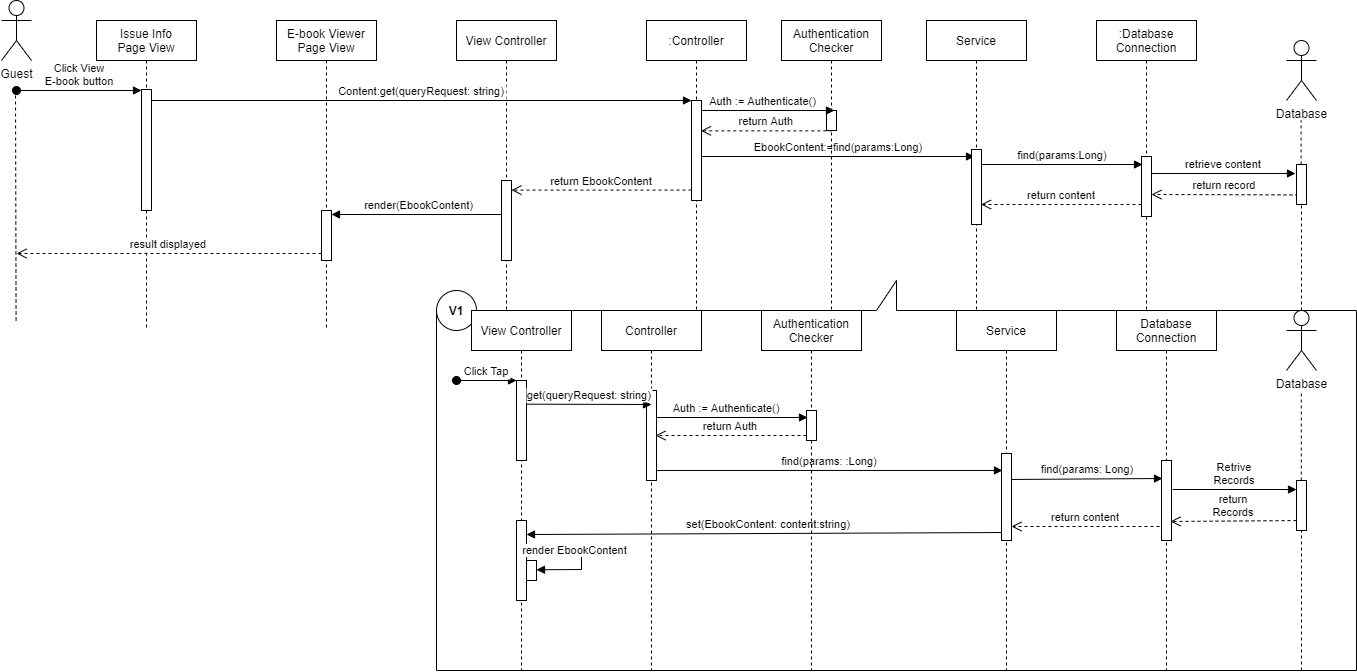

The diagram above was exported from draw.io. Its source (the exported page's mxGraphModel, read from the mxfile embedded in the PNG):
<mxGraphModel dx="2272" dy="794" grid="1" gridSize="10" guides="1" tooltips="1" connect="1" arrows="1" fold="1" page="1" pageScale="1" pageWidth="850" pageHeight="1100" math="0" shadow="0">
  <root>
    <mxCell id="0" />
    <mxCell id="1" parent="0" />
    <mxCell id="pdsTgOcyTpb8ftyWchA--1" value="View Controller" style="shape=umlLifeline;perimeter=lifelinePerimeter;container=1;collapsible=0;recursiveResize=0;rounded=0;shadow=0;strokeWidth=1;" parent="1" vertex="1">
      <mxGeometry x="120" y="80" width="100" height="300" as="geometry" />
    </mxCell>
    <mxCell id="pdsTgOcyTpb8ftyWchA--3" value="Click View&#10;E-book button" style="verticalAlign=bottom;startArrow=oval;endArrow=block;startSize=8;shadow=0;strokeWidth=1;" parent="pdsTgOcyTpb8ftyWchA--1" target="wKewPHEJFiD_fcM_LAi2-2" edge="1">
      <mxGeometry relative="1" as="geometry">
        <mxPoint x="-440" y="70" as="sourcePoint" />
        <mxPoint x="-320" y="70" as="targetPoint" />
      </mxGeometry>
    </mxCell>
    <mxCell id="pdsTgOcyTpb8ftyWchA--4" value="" style="points=[];perimeter=orthogonalPerimeter;rounded=0;shadow=0;strokeWidth=1;" parent="pdsTgOcyTpb8ftyWchA--1" vertex="1">
      <mxGeometry x="45" y="160" width="10" height="80" as="geometry" />
    </mxCell>
    <mxCell id="pdsTgOcyTpb8ftyWchA--8" value=":Controller" style="shape=umlLifeline;perimeter=lifelinePerimeter;container=1;collapsible=0;recursiveResize=0;rounded=0;shadow=0;strokeWidth=1;" parent="1" vertex="1">
      <mxGeometry x="310" y="80" width="100" height="300" as="geometry" />
    </mxCell>
    <mxCell id="pdsTgOcyTpb8ftyWchA--9" value="" style="points=[];perimeter=orthogonalPerimeter;rounded=0;shadow=0;strokeWidth=1;" parent="pdsTgOcyTpb8ftyWchA--8" vertex="1">
      <mxGeometry x="45" y="80" width="10" height="100" as="geometry" />
    </mxCell>
    <mxCell id="pdsTgOcyTpb8ftyWchA--10" value="return EbookContent" style="verticalAlign=bottom;endArrow=open;dashed=1;endSize=8;shadow=0;strokeWidth=1;exitX=0;exitY=0.896;exitDx=0;exitDy=0;exitPerimeter=0;" parent="1" source="pdsTgOcyTpb8ftyWchA--9" target="pdsTgOcyTpb8ftyWchA--4" edge="1">
      <mxGeometry relative="1" as="geometry">
        <mxPoint x="180" y="250" as="targetPoint" />
        <mxPoint x="460" y="250" as="sourcePoint" />
      </mxGeometry>
    </mxCell>
    <mxCell id="pdsTgOcyTpb8ftyWchA--11" value="Content:get(queryRequest: string)" style="verticalAlign=bottom;endArrow=block;entryX=0;entryY=0;shadow=0;strokeWidth=1;" parent="1" source="wKewPHEJFiD_fcM_LAi2-2" target="pdsTgOcyTpb8ftyWchA--9" edge="1">
      <mxGeometry relative="1" as="geometry">
        <mxPoint x="275" y="160" as="sourcePoint" />
      </mxGeometry>
    </mxCell>
    <mxCell id="pdsTgOcyTpb8ftyWchA--12" value="Guest" style="shape=umlActor;verticalLabelPosition=bottom;verticalAlign=top;html=1;outlineConnect=0;" parent="1" vertex="1">
      <mxGeometry x="-335" y="60" width="30" height="60" as="geometry" />
    </mxCell>
    <mxCell id="pdsTgOcyTpb8ftyWchA--13" value=":Database&#10;Connection" style="shape=umlLifeline;perimeter=lifelinePerimeter;container=1;collapsible=0;recursiveResize=0;rounded=0;shadow=0;strokeWidth=1;" parent="1" vertex="1">
      <mxGeometry x="760" y="80" width="100" height="300" as="geometry" />
    </mxCell>
    <mxCell id="pdsTgOcyTpb8ftyWchA--14" value="" style="points=[];perimeter=orthogonalPerimeter;rounded=0;shadow=0;strokeWidth=1;" parent="pdsTgOcyTpb8ftyWchA--13" vertex="1">
      <mxGeometry x="45" y="136" width="10" height="60" as="geometry" />
    </mxCell>
    <mxCell id="pdsTgOcyTpb8ftyWchA--15" value="Database" style="shape=umlActor;verticalLabelPosition=bottom;verticalAlign=top;html=1;outlineConnect=0;" parent="1" vertex="1">
      <mxGeometry x="950" y="100" width="30" height="60" as="geometry" />
    </mxCell>
    <mxCell id="pdsTgOcyTpb8ftyWchA--16" value="EbookContent:=find(params:Long)" style="verticalAlign=bottom;endArrow=block;shadow=0;strokeWidth=1;entryX=0.48;entryY=0.469;entryDx=0;entryDy=0;entryPerimeter=0;" parent="1" target="HuapAEvaDvoRg8MmGfr3-3" edge="1">
      <mxGeometry relative="1" as="geometry">
        <mxPoint x="365" y="216" as="sourcePoint" />
        <mxPoint x="634" y="215" as="targetPoint" />
      </mxGeometry>
    </mxCell>
    <mxCell id="pdsTgOcyTpb8ftyWchA--17" value="" style="endArrow=none;dashed=1;html=1;startArrow=none;" parent="1" source="HuapAEvaDvoRg8MmGfr3-1" edge="1">
      <mxGeometry width="50" height="50" relative="1" as="geometry">
        <mxPoint x="964.5799999999999" y="380" as="sourcePoint" />
        <mxPoint x="964.5799999999999" y="180" as="targetPoint" />
      </mxGeometry>
    </mxCell>
    <mxCell id="pdsTgOcyTpb8ftyWchA--18" value="" style="endArrow=none;dashed=1;html=1;" parent="1" edge="1">
      <mxGeometry width="50" height="50" relative="1" as="geometry">
        <mxPoint x="-320.4200000000003" y="380" as="sourcePoint" />
        <mxPoint x="-321" y="150" as="targetPoint" />
      </mxGeometry>
    </mxCell>
    <mxCell id="pdsTgOcyTpb8ftyWchA--19" value="retrieve content" style="verticalAlign=bottom;endArrow=block;shadow=0;strokeWidth=1;entryX=-0.2;entryY=0.225;entryDx=0;entryDy=0;entryPerimeter=0;" parent="1" edge="1">
      <mxGeometry relative="1" as="geometry">
        <mxPoint x="815" y="233" as="sourcePoint" />
        <mxPoint x="959" y="233" as="targetPoint" />
      </mxGeometry>
    </mxCell>
    <mxCell id="pdsTgOcyTpb8ftyWchA--20" value="return record" style="verticalAlign=bottom;endArrow=open;dashed=1;endSize=8;shadow=0;strokeWidth=1;entryX=1;entryY=0.667;entryDx=0;entryDy=0;entryPerimeter=0;exitX=0.2;exitY=0.76;exitDx=0;exitDy=0;exitPerimeter=0;" parent="1" source="HuapAEvaDvoRg8MmGfr3-1" edge="1">
      <mxGeometry relative="1" as="geometry">
        <mxPoint x="815" y="254.01999999999998" as="targetPoint" />
        <mxPoint x="965" y="264" as="sourcePoint" />
      </mxGeometry>
    </mxCell>
    <mxCell id="snwnYTdJGUyey9fKNiiB-1" value="" style="shape=callout;whiteSpace=wrap;html=1;perimeter=calloutPerimeter;rotation=-180;" parent="1" vertex="1">
      <mxGeometry x="100" y="340" width="920" height="390" as="geometry" />
    </mxCell>
    <mxCell id="snwnYTdJGUyey9fKNiiB-2" value="Database" style="shape=umlActor;verticalLabelPosition=bottom;verticalAlign=top;html=1;outlineConnect=0;" parent="1" vertex="1">
      <mxGeometry x="950" y="370" width="30" height="60" as="geometry" />
    </mxCell>
    <mxCell id="snwnYTdJGUyey9fKNiiB-3" value="" style="endArrow=none;dashed=1;html=1;startArrow=none;" parent="1" source="snwnYTdJGUyey9fKNiiB-5" edge="1">
      <mxGeometry width="50" height="50" relative="1" as="geometry">
        <mxPoint x="965" y="730" as="sourcePoint" />
        <mxPoint x="964.8000000000002" y="450" as="targetPoint" />
      </mxGeometry>
    </mxCell>
    <mxCell id="snwnYTdJGUyey9fKNiiB-4" value="find(params: :Long)" style="verticalAlign=bottom;endArrow=block;shadow=0;strokeWidth=1;entryX=0.1;entryY=0.195;entryDx=0;entryDy=0;entryPerimeter=0;" parent="1" source="snwnYTdJGUyey9fKNiiB-13" target="HuapAEvaDvoRg8MmGfr3-8" edge="1">
      <mxGeometry relative="1" as="geometry">
        <mxPoint x="516" y="530.0250000000001" as="sourcePoint" />
        <mxPoint x="665" y="530.0250000000001" as="targetPoint" />
        <Array as="points" />
      </mxGeometry>
    </mxCell>
    <mxCell id="snwnYTdJGUyey9fKNiiB-5" value="" style="points=[];perimeter=orthogonalPerimeter;rounded=0;shadow=0;strokeWidth=1;" parent="1" vertex="1">
      <mxGeometry x="960" y="540" width="10" height="50" as="geometry" />
    </mxCell>
    <mxCell id="snwnYTdJGUyey9fKNiiB-6" value="" style="endArrow=none;dashed=1;html=1;startArrow=none;" parent="1" target="snwnYTdJGUyey9fKNiiB-5" edge="1">
      <mxGeometry width="50" height="50" relative="1" as="geometry">
        <mxPoint x="965" y="730" as="sourcePoint" />
        <mxPoint x="964.8000000000002" y="450" as="targetPoint" />
      </mxGeometry>
    </mxCell>
    <mxCell id="snwnYTdJGUyey9fKNiiB-7" value="Retrive&#10;Records" style="verticalAlign=bottom;endArrow=block;shadow=0;strokeWidth=1;" parent="1" edge="1">
      <mxGeometry relative="1" as="geometry">
        <mxPoint x="836" y="549" as="sourcePoint" />
        <mxPoint x="960" y="549" as="targetPoint" />
        <Array as="points" />
      </mxGeometry>
    </mxCell>
    <mxCell id="snwnYTdJGUyey9fKNiiB-8" value="return&#10;Records" style="verticalAlign=bottom;endArrow=open;dashed=1;endSize=8;exitX=-0.026;exitY=1.002;shadow=0;strokeWidth=1;exitDx=0;exitDy=0;exitPerimeter=0;" parent="1" edge="1">
      <mxGeometry relative="1" as="geometry">
        <mxPoint x="833.9999999999998" y="581" as="targetPoint" />
        <mxPoint x="960" y="580.06" as="sourcePoint" />
      </mxGeometry>
    </mxCell>
    <mxCell id="snwnYTdJGUyey9fKNiiB-9" value="set(EbookContent: content:string)" style="verticalAlign=bottom;endArrow=block;shadow=0;strokeWidth=1;entryX=1;entryY=0.175;entryDx=0;entryDy=0;entryPerimeter=0;" parent="1" target="snwnYTdJGUyey9fKNiiB-19" edge="1">
      <mxGeometry relative="1" as="geometry">
        <mxPoint x="673.9999999999998" y="592" as="sourcePoint" />
        <mxPoint x="385" y="593.04" as="targetPoint" />
        <Array as="points" />
      </mxGeometry>
    </mxCell>
    <mxCell id="snwnYTdJGUyey9fKNiiB-10" value="" style="ellipse;whiteSpace=wrap;html=1;aspect=fixed;" parent="1" vertex="1">
      <mxGeometry x="100" y="350" width="40" height="40" as="geometry" />
    </mxCell>
    <mxCell id="snwnYTdJGUyey9fKNiiB-11" value="&lt;b&gt;V1&lt;/b&gt;" style="text;html=1;strokeColor=none;fillColor=none;align=center;verticalAlign=middle;whiteSpace=wrap;rounded=0;" parent="1" vertex="1">
      <mxGeometry x="100" y="360" width="40" height="20" as="geometry" />
    </mxCell>
    <mxCell id="snwnYTdJGUyey9fKNiiB-12" value="Controller" style="shape=umlLifeline;perimeter=lifelinePerimeter;container=1;collapsible=0;recursiveResize=0;rounded=0;shadow=0;strokeWidth=1;" parent="1" vertex="1">
      <mxGeometry x="265" y="370" width="100" height="360" as="geometry" />
    </mxCell>
    <mxCell id="snwnYTdJGUyey9fKNiiB-13" value="" style="points=[];perimeter=orthogonalPerimeter;rounded=0;shadow=0;strokeWidth=1;" parent="snwnYTdJGUyey9fKNiiB-12" vertex="1">
      <mxGeometry x="45" y="80" width="10" height="90" as="geometry" />
    </mxCell>
    <mxCell id="snwnYTdJGUyey9fKNiiB-14" value="Database&#10;Connection" style="shape=umlLifeline;perimeter=lifelinePerimeter;container=1;collapsible=0;recursiveResize=0;rounded=0;shadow=0;strokeWidth=1;" parent="1" vertex="1">
      <mxGeometry x="780" y="370" width="100" height="360" as="geometry" />
    </mxCell>
    <mxCell id="snwnYTdJGUyey9fKNiiB-15" value="" style="points=[];perimeter=orthogonalPerimeter;rounded=0;shadow=0;strokeWidth=1;" parent="snwnYTdJGUyey9fKNiiB-14" vertex="1">
      <mxGeometry x="45" y="150" width="10" height="80" as="geometry" />
    </mxCell>
    <mxCell id="snwnYTdJGUyey9fKNiiB-16" value="View Controller" style="shape=umlLifeline;perimeter=lifelinePerimeter;container=1;collapsible=0;recursiveResize=0;rounded=0;shadow=0;strokeWidth=1;" parent="1" vertex="1">
      <mxGeometry x="135" y="370" width="100" height="360" as="geometry" />
    </mxCell>
    <mxCell id="snwnYTdJGUyey9fKNiiB-17" value="" style="points=[];perimeter=orthogonalPerimeter;rounded=0;shadow=0;strokeWidth=1;" parent="snwnYTdJGUyey9fKNiiB-16" vertex="1">
      <mxGeometry x="45" y="70" width="10" height="80" as="geometry" />
    </mxCell>
    <mxCell id="snwnYTdJGUyey9fKNiiB-18" value="Click Tap" style="verticalAlign=bottom;startArrow=oval;endArrow=block;startSize=8;shadow=0;strokeWidth=1;" parent="snwnYTdJGUyey9fKNiiB-16" target="snwnYTdJGUyey9fKNiiB-17" edge="1">
      <mxGeometry relative="1" as="geometry">
        <mxPoint x="-15" y="70" as="sourcePoint" />
      </mxGeometry>
    </mxCell>
    <mxCell id="snwnYTdJGUyey9fKNiiB-19" value="" style="points=[];perimeter=orthogonalPerimeter;rounded=0;shadow=0;strokeWidth=1;" parent="snwnYTdJGUyey9fKNiiB-16" vertex="1">
      <mxGeometry x="45" y="210" width="10" height="80" as="geometry" />
    </mxCell>
    <mxCell id="snwnYTdJGUyey9fKNiiB-20" value="" style="points=[];perimeter=orthogonalPerimeter;rounded=0;shadow=0;strokeWidth=1;" parent="snwnYTdJGUyey9fKNiiB-16" vertex="1">
      <mxGeometry x="55" y="250" width="10" height="20" as="geometry" />
    </mxCell>
    <mxCell id="snwnYTdJGUyey9fKNiiB-21" value="" style="verticalAlign=bottom;endArrow=block;shadow=0;strokeWidth=1;rounded=0;entryX=1;entryY=0.464;entryDx=0;entryDy=0;entryPerimeter=0;" parent="snwnYTdJGUyey9fKNiiB-16" target="snwnYTdJGUyey9fKNiiB-20" edge="1">
      <mxGeometry relative="1" as="geometry">
        <mxPoint x="56" y="240" as="sourcePoint" />
        <mxPoint x="110" y="260" as="targetPoint" />
        <Array as="points">
          <mxPoint x="110" y="240" />
          <mxPoint x="110" y="259" />
        </Array>
      </mxGeometry>
    </mxCell>
    <mxCell id="snwnYTdJGUyey9fKNiiB-22" value="render EbookContent" style="edgeLabel;html=1;align=center;verticalAlign=middle;resizable=0;points=[];" parent="snwnYTdJGUyey9fKNiiB-21" vertex="1" connectable="0">
      <mxGeometry x="-0.2215" y="1" relative="1" as="geometry">
        <mxPoint as="offset" />
      </mxGeometry>
    </mxCell>
    <mxCell id="snwnYTdJGUyey9fKNiiB-23" value="get(queryRequest: string)" style="verticalAlign=bottom;endArrow=block;shadow=0;strokeWidth=1;exitX=1.083;exitY=0.871;exitDx=0;exitDy=0;exitPerimeter=0;" parent="1" edge="1">
      <mxGeometry relative="1" as="geometry">
        <mxPoint x="190.83000000000004" y="463.68000000000006" as="sourcePoint" />
        <mxPoint x="315" y="464" as="targetPoint" />
      </mxGeometry>
    </mxCell>
    <mxCell id="HuapAEvaDvoRg8MmGfr3-1" value="" style="points=[];perimeter=orthogonalPerimeter;rounded=0;shadow=0;strokeWidth=1;" parent="1" vertex="1">
      <mxGeometry x="960" y="224" width="10" height="40" as="geometry" />
    </mxCell>
    <mxCell id="HuapAEvaDvoRg8MmGfr3-2" value="" style="endArrow=none;dashed=1;html=1;" parent="1" target="HuapAEvaDvoRg8MmGfr3-1" edge="1">
      <mxGeometry width="50" height="50" relative="1" as="geometry">
        <mxPoint x="965" y="370" as="sourcePoint" />
        <mxPoint x="964.5799999999999" y="180" as="targetPoint" />
      </mxGeometry>
    </mxCell>
    <mxCell id="HuapAEvaDvoRg8MmGfr3-3" value="Service" style="shape=umlLifeline;perimeter=lifelinePerimeter;container=1;collapsible=0;recursiveResize=0;rounded=0;shadow=0;strokeWidth=1;" parent="1" vertex="1">
      <mxGeometry x="590" y="80" width="100" height="290" as="geometry" />
    </mxCell>
    <mxCell id="HuapAEvaDvoRg8MmGfr3-4" value="" style="points=[];perimeter=orthogonalPerimeter;rounded=0;shadow=0;strokeWidth=1;" parent="HuapAEvaDvoRg8MmGfr3-3" vertex="1">
      <mxGeometry x="45" y="129" width="10" height="75" as="geometry" />
    </mxCell>
    <mxCell id="HuapAEvaDvoRg8MmGfr3-5" value="find(params:Long)" style="verticalAlign=bottom;endArrow=block;entryX=0;entryY=0;shadow=0;strokeWidth=1;" parent="1" edge="1">
      <mxGeometry relative="1" as="geometry">
        <mxPoint x="645" y="224" as="sourcePoint" />
        <mxPoint x="806" y="224.0000000000001" as="targetPoint" />
      </mxGeometry>
    </mxCell>
    <mxCell id="HuapAEvaDvoRg8MmGfr3-6" value="return content" style="verticalAlign=bottom;endArrow=open;dashed=1;endSize=8;shadow=0;strokeWidth=1;" parent="1" edge="1">
      <mxGeometry relative="1" as="geometry">
        <mxPoint x="644.5" y="264" as="targetPoint" />
        <mxPoint x="805" y="264" as="sourcePoint" />
      </mxGeometry>
    </mxCell>
    <mxCell id="HuapAEvaDvoRg8MmGfr3-7" value="Service" style="shape=umlLifeline;perimeter=lifelinePerimeter;container=1;collapsible=0;recursiveResize=0;rounded=0;shadow=0;strokeWidth=1;" parent="1" vertex="1">
      <mxGeometry x="620" y="370" width="100" height="360" as="geometry" />
    </mxCell>
    <mxCell id="HuapAEvaDvoRg8MmGfr3-8" value="" style="points=[];perimeter=orthogonalPerimeter;rounded=0;shadow=0;strokeWidth=1;" parent="HuapAEvaDvoRg8MmGfr3-7" vertex="1">
      <mxGeometry x="45" y="143" width="10" height="87" as="geometry" />
    </mxCell>
    <mxCell id="HuapAEvaDvoRg8MmGfr3-9" value="find(params: Long)" style="verticalAlign=bottom;endArrow=block;shadow=0;strokeWidth=1;entryX=-0.1;entryY=0.227;entryDx=0;entryDy=0;entryPerimeter=0;exitX=1.2;exitY=0.373;exitDx=0;exitDy=0;exitPerimeter=0;" parent="1" edge="1">
      <mxGeometry relative="1" as="geometry">
        <mxPoint x="675" y="538.9749999999999" as="sourcePoint" />
        <mxPoint x="826" y="537.9950000000001" as="targetPoint" />
        <Array as="points" />
      </mxGeometry>
    </mxCell>
    <mxCell id="HuapAEvaDvoRg8MmGfr3-10" value="return content" style="verticalAlign=bottom;endArrow=open;dashed=1;endSize=8;shadow=0;strokeWidth=1;entryX=1.1;entryY=0.839;entryDx=0;entryDy=0;entryPerimeter=0;" parent="1" edge="1">
      <mxGeometry relative="1" as="geometry">
        <mxPoint x="675" y="585.9929999999999" as="targetPoint" />
        <mxPoint x="823" y="586" as="sourcePoint" />
      </mxGeometry>
    </mxCell>
    <mxCell id="HuapAEvaDvoRg8MmGfr3-11" value="Authentication&#10;Checker" style="shape=umlLifeline;perimeter=lifelinePerimeter;container=1;collapsible=0;recursiveResize=0;rounded=0;shadow=0;strokeWidth=1;" parent="1" vertex="1">
      <mxGeometry x="445" y="80" width="100" height="290" as="geometry" />
    </mxCell>
    <mxCell id="HuapAEvaDvoRg8MmGfr3-12" value="" style="points=[];perimeter=orthogonalPerimeter;rounded=0;shadow=0;strokeWidth=1;" parent="HuapAEvaDvoRg8MmGfr3-11" vertex="1">
      <mxGeometry x="45" y="90" width="10" height="20" as="geometry" />
    </mxCell>
    <mxCell id="HuapAEvaDvoRg8MmGfr3-13" value="Auth := Authenticate()" style="verticalAlign=bottom;endArrow=block;shadow=0;strokeWidth=1;" parent="1" edge="1">
      <mxGeometry x="-0.0669" relative="1" as="geometry">
        <mxPoint x="364.5" y="170" as="sourcePoint" />
        <mxPoint x="498" y="170" as="targetPoint" />
        <Array as="points" />
        <mxPoint as="offset" />
      </mxGeometry>
    </mxCell>
    <mxCell id="HuapAEvaDvoRg8MmGfr3-14" value="return Auth" style="verticalAlign=bottom;endArrow=open;dashed=1;endSize=8;shadow=0;strokeWidth=1;exitX=0.083;exitY=0.931;exitDx=0;exitDy=0;exitPerimeter=0;" parent="1" edge="1">
      <mxGeometry relative="1" as="geometry">
        <mxPoint x="364.5" y="190.35000000000014" as="targetPoint" />
        <mxPoint x="495.8299999999999" y="190.35000000000014" as="sourcePoint" />
      </mxGeometry>
    </mxCell>
    <mxCell id="HuapAEvaDvoRg8MmGfr3-15" value="Authentication&#10;Checker" style="shape=umlLifeline;perimeter=lifelinePerimeter;container=1;collapsible=0;recursiveResize=0;rounded=0;shadow=0;strokeWidth=1;" parent="1" vertex="1">
      <mxGeometry x="425" y="370" width="100" height="360" as="geometry" />
    </mxCell>
    <mxCell id="HuapAEvaDvoRg8MmGfr3-16" value="" style="points=[];perimeter=orthogonalPerimeter;rounded=0;shadow=0;strokeWidth=1;" parent="HuapAEvaDvoRg8MmGfr3-15" vertex="1">
      <mxGeometry x="45" y="100" width="10" height="30" as="geometry" />
    </mxCell>
    <mxCell id="HuapAEvaDvoRg8MmGfr3-17" value="Auth := Authenticate()" style="verticalAlign=bottom;endArrow=block;shadow=0;strokeWidth=1;" parent="1" edge="1">
      <mxGeometry x="-0.0669" relative="1" as="geometry">
        <mxPoint x="320" y="477" as="sourcePoint" />
        <mxPoint x="471" y="477" as="targetPoint" />
        <Array as="points" />
        <mxPoint as="offset" />
      </mxGeometry>
    </mxCell>
    <mxCell id="HuapAEvaDvoRg8MmGfr3-18" value="return Auth" style="verticalAlign=bottom;endArrow=open;dashed=1;endSize=8;shadow=0;strokeWidth=1;entryX=1;entryY=0.5;entryDx=0;entryDy=0;entryPerimeter=0;" parent="1" edge="1">
      <mxGeometry relative="1" as="geometry">
        <mxPoint x="319" y="495" as="targetPoint" />
        <mxPoint x="470" y="495" as="sourcePoint" />
      </mxGeometry>
    </mxCell>
    <mxCell id="wKewPHEJFiD_fcM_LAi2-1" value="Issue Info&#10;Page View" style="shape=umlLifeline;perimeter=lifelinePerimeter;container=1;collapsible=0;recursiveResize=0;rounded=0;shadow=0;strokeWidth=1;" parent="1" vertex="1">
      <mxGeometry x="-240" y="80" width="100" height="310" as="geometry" />
    </mxCell>
    <mxCell id="wKewPHEJFiD_fcM_LAi2-2" value="" style="points=[];perimeter=orthogonalPerimeter;rounded=0;shadow=0;strokeWidth=1;" parent="wKewPHEJFiD_fcM_LAi2-1" vertex="1">
      <mxGeometry x="45" y="69" width="10" height="121" as="geometry" />
    </mxCell>
    <mxCell id="wKewPHEJFiD_fcM_LAi2-3" value="E-book Viewer&#10;Page View" style="shape=umlLifeline;perimeter=lifelinePerimeter;container=1;collapsible=0;recursiveResize=0;rounded=0;shadow=0;strokeWidth=1;" parent="1" vertex="1">
      <mxGeometry x="-60" y="80" width="100" height="310" as="geometry" />
    </mxCell>
    <mxCell id="wKewPHEJFiD_fcM_LAi2-4" value="" style="points=[];perimeter=orthogonalPerimeter;rounded=0;shadow=0;strokeWidth=1;" parent="wKewPHEJFiD_fcM_LAi2-3" vertex="1">
      <mxGeometry x="45" y="190" width="10" height="50" as="geometry" />
    </mxCell>
    <mxCell id="pdsTgOcyTpb8ftyWchA--21" value="result displayed" style="verticalAlign=bottom;endArrow=open;dashed=1;endSize=8;shadow=0;strokeWidth=1;" parent="1" source="wKewPHEJFiD_fcM_LAi2-4" edge="1">
      <mxGeometry relative="1" as="geometry">
        <mxPoint x="-320" y="313" as="targetPoint" />
        <mxPoint x="170.83000000000004" y="302" as="sourcePoint" />
      </mxGeometry>
    </mxCell>
    <mxCell id="wKewPHEJFiD_fcM_LAi2-5" value="render(EbookContent)" style="verticalAlign=bottom;endArrow=block;shadow=0;strokeWidth=1;exitX=-0.043;exitY=0.425;exitDx=0;exitDy=0;exitPerimeter=0;" parent="1" source="pdsTgOcyTpb8ftyWchA--4" target="wKewPHEJFiD_fcM_LAi2-4" edge="1">
      <mxGeometry x="-0.0373" relative="1" as="geometry">
        <mxPoint x="165" y="312.7399999999998" as="sourcePoint" />
        <mxPoint y="312" as="targetPoint" />
        <Array as="points" />
        <mxPoint as="offset" />
      </mxGeometry>
    </mxCell>
  </root>
</mxGraphModel>